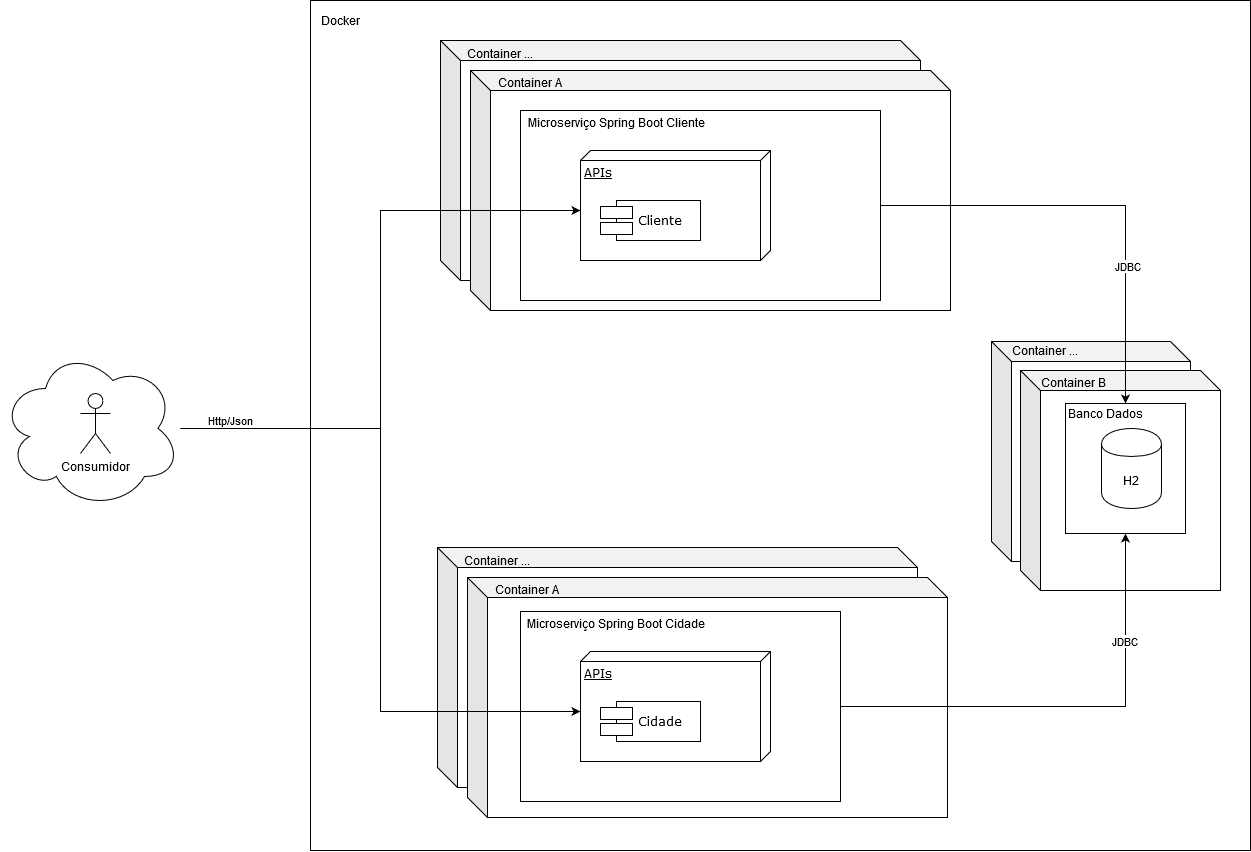

The diagram above was exported from draw.io. Its source (the exported page's mxGraphModel, read from the mxfile embedded in the PNG):
<mxGraphModel dx="2827" dy="577" grid="1" gridSize="10" guides="1" tooltips="1" connect="1" arrows="1" fold="1" page="1" pageScale="1" pageWidth="1100" pageHeight="850" background="#ffffff" math="0" shadow="0">
  <root>
    <mxCell id="0" />
    <mxCell id="1" parent="0" />
    <mxCell id="AmLcEYwQqMD-OikfF01B-88" value="" style="rounded=0;whiteSpace=wrap;html=1;" vertex="1" parent="1">
      <mxGeometry x="-30" width="940" height="850" as="geometry" />
    </mxCell>
    <mxCell id="AmLcEYwQqMD-OikfF01B-81" value="" style="shape=cube;whiteSpace=wrap;html=1;boundedLbl=1;backgroundOutline=1;darkOpacity=0.05;darkOpacity2=0.1;" vertex="1" parent="1">
      <mxGeometry x="97" y="547" width="480" height="240" as="geometry" />
    </mxCell>
    <mxCell id="AmLcEYwQqMD-OikfF01B-82" value="" style="shape=cube;whiteSpace=wrap;html=1;boundedLbl=1;backgroundOutline=1;darkOpacity=0.05;darkOpacity2=0.1;" vertex="1" parent="1">
      <mxGeometry x="127" y="577" width="480" height="240" as="geometry" />
    </mxCell>
    <mxCell id="AmLcEYwQqMD-OikfF01B-83" value="Container A" style="text;html=1;strokeColor=none;fillColor=none;align=center;verticalAlign=middle;whiteSpace=wrap;rounded=0;" vertex="1" parent="1">
      <mxGeometry x="147" y="579" width="80" height="20" as="geometry" />
    </mxCell>
    <mxCell id="AmLcEYwQqMD-OikfF01B-84" value="Container ..." style="text;html=1;strokeColor=none;fillColor=none;align=center;verticalAlign=middle;whiteSpace=wrap;rounded=0;" vertex="1" parent="1">
      <mxGeometry x="117" y="550" width="80" height="20" as="geometry" />
    </mxCell>
    <mxCell id="AmLcEYwQqMD-OikfF01B-75" value="" style="shape=cube;whiteSpace=wrap;html=1;boundedLbl=1;backgroundOutline=1;darkOpacity=0.05;darkOpacity2=0.1;" vertex="1" parent="1">
      <mxGeometry x="651" y="341" width="199" height="220" as="geometry" />
    </mxCell>
    <mxCell id="AmLcEYwQqMD-OikfF01B-77" value="" style="shape=cube;whiteSpace=wrap;html=1;boundedLbl=1;backgroundOutline=1;darkOpacity=0.05;darkOpacity2=0.1;" vertex="1" parent="1">
      <mxGeometry x="680" y="370" width="200" height="220" as="geometry" />
    </mxCell>
    <mxCell id="AmLcEYwQqMD-OikfF01B-64" value="" style="shape=cube;whiteSpace=wrap;html=1;boundedLbl=1;backgroundOutline=1;darkOpacity=0.05;darkOpacity2=0.1;" vertex="1" parent="1">
      <mxGeometry x="100" y="40" width="480" height="240" as="geometry" />
    </mxCell>
    <mxCell id="AmLcEYwQqMD-OikfF01B-63" value="" style="shape=cube;whiteSpace=wrap;html=1;boundedLbl=1;backgroundOutline=1;darkOpacity=0.05;darkOpacity2=0.1;" vertex="1" parent="1">
      <mxGeometry x="130" y="70" width="480" height="240" as="geometry" />
    </mxCell>
    <mxCell id="AmLcEYwQqMD-OikfF01B-19" value="" style="rounded=0;whiteSpace=wrap;html=1;" vertex="1" parent="1">
      <mxGeometry x="725" y="403" width="120" height="130" as="geometry" />
    </mxCell>
    <mxCell id="AmLcEYwQqMD-OikfF01B-16" style="edgeStyle=orthogonalEdgeStyle;rounded=0;orthogonalLoop=1;jettySize=auto;html=1;" edge="1" parent="1" source="39150e848f15840c-3">
      <mxGeometry relative="1" as="geometry">
        <mxPoint x="499.99999999999955" y="205" as="targetPoint" />
      </mxGeometry>
    </mxCell>
    <mxCell id="39150e848f15840c-3" value="APIs" style="verticalAlign=top;align=left;spacingTop=8;spacingLeft=2;spacingRight=12;shape=cube;size=10;direction=south;fontStyle=4;html=1;rounded=0;shadow=0;comic=0;labelBackgroundColor=none;strokeWidth=1;fontFamily=Verdana;fontSize=12" parent="1" vertex="1">
      <mxGeometry x="240" y="150" width="190" height="110" as="geometry" />
    </mxCell>
    <mxCell id="39150e848f15840c-10" value="Cliente" style="shape=component;align=left;spacingLeft=36;rounded=0;shadow=0;comic=0;labelBackgroundColor=none;strokeWidth=1;fontFamily=Verdana;fontSize=12;html=1;" parent="1" vertex="1">
      <mxGeometry x="260" y="200" width="100" height="40" as="geometry" />
    </mxCell>
    <mxCell id="AmLcEYwQqMD-OikfF01B-8" value="Microserviço Cliente" style="text;html=1;strokeColor=none;fillColor=none;align=center;verticalAlign=middle;whiteSpace=wrap;rounded=0;" vertex="1" parent="1">
      <mxGeometry x="200" y="120" width="40" height="20" as="geometry" />
    </mxCell>
    <mxCell id="AmLcEYwQqMD-OikfF01B-18" value="H2" style="shape=cylinder;whiteSpace=wrap;html=1;boundedLbl=1;backgroundOutline=1;" vertex="1" parent="1">
      <mxGeometry x="761" y="428" width="60" height="80" as="geometry" />
    </mxCell>
    <mxCell id="AmLcEYwQqMD-OikfF01B-20" value="Banco Dados" style="text;html=1;strokeColor=none;fillColor=none;align=center;verticalAlign=middle;whiteSpace=wrap;rounded=0;" vertex="1" parent="1">
      <mxGeometry x="725" y="403" width="80" height="20" as="geometry" />
    </mxCell>
    <mxCell id="AmLcEYwQqMD-OikfF01B-21" style="edgeStyle=orthogonalEdgeStyle;rounded=0;orthogonalLoop=1;jettySize=auto;html=1;exitX=0.5;exitY=1;exitDx=0;exitDy=0;" edge="1" parent="1" source="AmLcEYwQqMD-OikfF01B-20" target="AmLcEYwQqMD-OikfF01B-20">
      <mxGeometry relative="1" as="geometry" />
    </mxCell>
    <mxCell id="AmLcEYwQqMD-OikfF01B-80" style="edgeStyle=orthogonalEdgeStyle;rounded=0;orthogonalLoop=1;jettySize=auto;html=1;exitX=1;exitY=0.5;exitDx=0;exitDy=0;entryX=0.75;entryY=0;entryDx=0;entryDy=0;" edge="1" parent="1" source="AmLcEYwQqMD-OikfF01B-26" target="AmLcEYwQqMD-OikfF01B-20">
      <mxGeometry relative="1" as="geometry" />
    </mxCell>
    <mxCell id="AmLcEYwQqMD-OikfF01B-86" value="JDBC" style="edgeLabel;html=1;align=center;verticalAlign=middle;resizable=0;points=[];" vertex="1" connectable="0" parent="AmLcEYwQqMD-OikfF01B-80">
      <mxGeometry x="0.1061" y="-61" relative="1" as="geometry">
        <mxPoint x="62" y="60" as="offset" />
      </mxGeometry>
    </mxCell>
    <mxCell id="AmLcEYwQqMD-OikfF01B-26" value="" style="rounded=0;whiteSpace=wrap;html=1;" vertex="1" parent="1">
      <mxGeometry x="180" y="110" width="360" height="190" as="geometry" />
    </mxCell>
    <mxCell id="AmLcEYwQqMD-OikfF01B-28" value="APIs" style="verticalAlign=top;align=left;spacingTop=8;spacingLeft=2;spacingRight=12;shape=cube;size=10;direction=south;fontStyle=4;html=1;rounded=0;shadow=0;comic=0;labelBackgroundColor=none;strokeWidth=1;fontFamily=Verdana;fontSize=12" vertex="1" parent="1">
      <mxGeometry x="240" y="150" width="190" height="110" as="geometry" />
    </mxCell>
    <mxCell id="AmLcEYwQqMD-OikfF01B-29" value="Cliente" style="shape=component;align=left;spacingLeft=36;rounded=0;shadow=0;comic=0;labelBackgroundColor=none;strokeWidth=1;fontFamily=Verdana;fontSize=12;html=1;" vertex="1" parent="1">
      <mxGeometry x="260" y="200" width="100" height="40" as="geometry" />
    </mxCell>
    <mxCell id="AmLcEYwQqMD-OikfF01B-30" value="Microserviço Spring Boot Cliente" style="text;html=1;strokeColor=none;fillColor=none;align=center;verticalAlign=middle;whiteSpace=wrap;rounded=0;" vertex="1" parent="1">
      <mxGeometry x="182" y="112" width="188" height="20" as="geometry" />
    </mxCell>
    <mxCell id="AmLcEYwQqMD-OikfF01B-40" style="edgeStyle=orthogonalEdgeStyle;rounded=0;orthogonalLoop=1;jettySize=auto;html=1;entryX=0;entryY=0;entryDx=60;entryDy=190;entryPerimeter=0;" edge="1" parent="1" source="AmLcEYwQqMD-OikfF01B-33" target="AmLcEYwQqMD-OikfF01B-28">
      <mxGeometry relative="1" as="geometry" />
    </mxCell>
    <mxCell id="AmLcEYwQqMD-OikfF01B-41" value="Http/Json" style="edgeLabel;html=1;align=center;verticalAlign=middle;resizable=0;points=[];" vertex="1" connectable="0" parent="AmLcEYwQqMD-OikfF01B-40">
      <mxGeometry x="-0.9064" y="2" relative="1" as="geometry">
        <mxPoint x="21" y="-7" as="offset" />
      </mxGeometry>
    </mxCell>
    <mxCell id="AmLcEYwQqMD-OikfF01B-33" value="" style="ellipse;shape=cloud;whiteSpace=wrap;html=1;" vertex="1" parent="1">
      <mxGeometry x="-340" y="348" width="180" height="160" as="geometry" />
    </mxCell>
    <mxCell id="AmLcEYwQqMD-OikfF01B-34" value="Consumidor" style="shape=umlActor;verticalLabelPosition=bottom;labelBackgroundColor=#ffffff;verticalAlign=top;html=1;outlineConnect=0;" vertex="1" parent="1">
      <mxGeometry x="-260" y="393" width="30" height="60" as="geometry" />
    </mxCell>
    <mxCell id="AmLcEYwQqMD-OikfF01B-44" style="edgeStyle=orthogonalEdgeStyle;rounded=0;orthogonalLoop=1;jettySize=auto;html=1;" edge="1" parent="1" source="AmLcEYwQqMD-OikfF01B-45">
      <mxGeometry relative="1" as="geometry">
        <mxPoint x="499.99999999999955" y="706" as="targetPoint" />
      </mxGeometry>
    </mxCell>
    <mxCell id="AmLcEYwQqMD-OikfF01B-45" value="APIs" style="verticalAlign=top;align=left;spacingTop=8;spacingLeft=2;spacingRight=12;shape=cube;size=10;direction=south;fontStyle=4;html=1;rounded=0;shadow=0;comic=0;labelBackgroundColor=none;strokeWidth=1;fontFamily=Verdana;fontSize=12" vertex="1" parent="1">
      <mxGeometry x="240" y="651" width="190" height="110" as="geometry" />
    </mxCell>
    <mxCell id="AmLcEYwQqMD-OikfF01B-46" value="Cliente" style="shape=component;align=left;spacingLeft=36;rounded=0;shadow=0;comic=0;labelBackgroundColor=none;strokeWidth=1;fontFamily=Verdana;fontSize=12;html=1;" vertex="1" parent="1">
      <mxGeometry x="260" y="701" width="100" height="40" as="geometry" />
    </mxCell>
    <mxCell id="AmLcEYwQqMD-OikfF01B-47" value="Microserviço Cliente" style="text;html=1;strokeColor=none;fillColor=none;align=center;verticalAlign=middle;whiteSpace=wrap;rounded=0;" vertex="1" parent="1">
      <mxGeometry x="200" y="621" width="40" height="20" as="geometry" />
    </mxCell>
    <mxCell id="AmLcEYwQqMD-OikfF01B-85" style="edgeStyle=orthogonalEdgeStyle;rounded=0;orthogonalLoop=1;jettySize=auto;html=1;exitX=1;exitY=0.5;exitDx=0;exitDy=0;entryX=0.5;entryY=1;entryDx=0;entryDy=0;" edge="1" parent="1" source="AmLcEYwQqMD-OikfF01B-50" target="AmLcEYwQqMD-OikfF01B-19">
      <mxGeometry relative="1" as="geometry" />
    </mxCell>
    <mxCell id="AmLcEYwQqMD-OikfF01B-87" value="JDBC" style="edgeLabel;html=1;align=center;verticalAlign=middle;resizable=0;points=[];" vertex="1" connectable="0" parent="AmLcEYwQqMD-OikfF01B-85">
      <mxGeometry x="0.2358" y="66" relative="1" as="geometry">
        <mxPoint as="offset" />
      </mxGeometry>
    </mxCell>
    <mxCell id="AmLcEYwQqMD-OikfF01B-50" value="" style="rounded=0;whiteSpace=wrap;html=1;" vertex="1" parent="1">
      <mxGeometry x="180" y="611" width="320" height="190" as="geometry" />
    </mxCell>
    <mxCell id="AmLcEYwQqMD-OikfF01B-52" value="APIs" style="verticalAlign=top;align=left;spacingTop=8;spacingLeft=2;spacingRight=12;shape=cube;size=10;direction=south;fontStyle=4;html=1;rounded=0;shadow=0;comic=0;labelBackgroundColor=none;strokeWidth=1;fontFamily=Verdana;fontSize=12" vertex="1" parent="1">
      <mxGeometry x="240" y="651" width="190" height="110" as="geometry" />
    </mxCell>
    <mxCell id="AmLcEYwQqMD-OikfF01B-53" value="Cidade" style="shape=component;align=left;spacingLeft=36;rounded=0;shadow=0;comic=0;labelBackgroundColor=none;strokeWidth=1;fontFamily=Verdana;fontSize=12;html=1;" vertex="1" parent="1">
      <mxGeometry x="260" y="701" width="100" height="40" as="geometry" />
    </mxCell>
    <mxCell id="AmLcEYwQqMD-OikfF01B-54" value="Microserviço Spring Boot Cidade" style="text;html=1;strokeColor=none;fillColor=none;align=center;verticalAlign=middle;whiteSpace=wrap;rounded=0;" vertex="1" parent="1">
      <mxGeometry x="182" y="613" width="188" height="20" as="geometry" />
    </mxCell>
    <mxCell id="AmLcEYwQqMD-OikfF01B-57" style="edgeStyle=orthogonalEdgeStyle;rounded=0;orthogonalLoop=1;jettySize=auto;html=1;entryX=0;entryY=0;entryDx=60;entryDy=190;entryPerimeter=0;" edge="1" parent="1" source="AmLcEYwQqMD-OikfF01B-33" target="AmLcEYwQqMD-OikfF01B-52">
      <mxGeometry relative="1" as="geometry" />
    </mxCell>
    <mxCell id="AmLcEYwQqMD-OikfF01B-65" value="Container A" style="text;html=1;strokeColor=none;fillColor=none;align=center;verticalAlign=middle;whiteSpace=wrap;rounded=0;" vertex="1" parent="1">
      <mxGeometry x="150" y="72" width="80" height="20" as="geometry" />
    </mxCell>
    <mxCell id="AmLcEYwQqMD-OikfF01B-66" value="Container ..." style="text;html=1;strokeColor=none;fillColor=none;align=center;verticalAlign=middle;whiteSpace=wrap;rounded=0;" vertex="1" parent="1">
      <mxGeometry x="120" y="43" width="80" height="20" as="geometry" />
    </mxCell>
    <mxCell id="AmLcEYwQqMD-OikfF01B-71" value="Container B" style="text;html=1;strokeColor=none;fillColor=none;align=center;verticalAlign=middle;whiteSpace=wrap;rounded=0;" vertex="1" parent="1">
      <mxGeometry x="693" y="372" width="80" height="20" as="geometry" />
    </mxCell>
    <mxCell id="AmLcEYwQqMD-OikfF01B-78" value="Container ..." style="text;html=1;strokeColor=none;fillColor=none;align=center;verticalAlign=middle;whiteSpace=wrap;rounded=0;" vertex="1" parent="1">
      <mxGeometry x="665" y="340" width="80" height="20" as="geometry" />
    </mxCell>
    <mxCell id="AmLcEYwQqMD-OikfF01B-89" value="Docker" style="text;html=1;strokeColor=none;fillColor=none;align=center;verticalAlign=middle;whiteSpace=wrap;rounded=0;" vertex="1" parent="1">
      <mxGeometry x="-20" y="10" width="40" height="20" as="geometry" />
    </mxCell>
  </root>
</mxGraphModel>